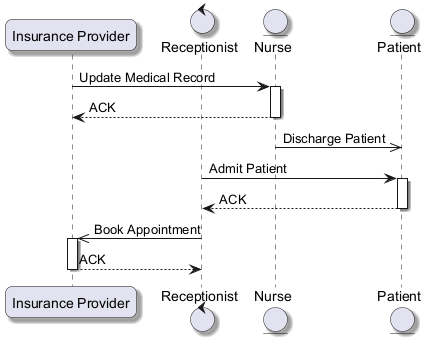

The diagram above was rendered by PlantUML. Its source (embedded in the PNG):
@startuml
skinparam backgroundColor #FFFFFF
skinparam roundCorner 15
skinparam shadowing true
participant "Insurance Provider" as IP
control "Receptionist" as R
entity "Nurse" as N
entity "Patient" as P
IP -> N : Update Medical Record
activate N
N --> IP : ACK
deactivate N
N ->> P : Discharge Patient
R -> P : Admit Patient
activate P
P --> R : ACK
deactivate P
R ->> IP : Book Appointment
activate IP
IP --> R : ACK
deactivate IP
@enduml